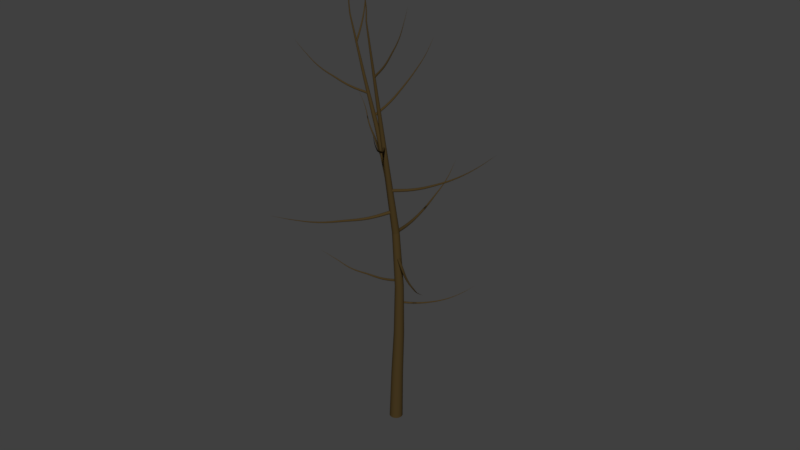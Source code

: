 # Source: tree3.blend  (saved by Blender 2.78.0; exported with 4.5.12 LTS)
import bpy
from mathutils import Matrix  # noqa: F401  (used for matrix-valued properties, if any)

bpy.ops.wm.read_factory_settings(use_empty=True)
scene = bpy.context.scene
scene.name = 'Scene'

# ---- collections
col_collection_1 = bpy.data.collections.new('Collection 1'); scene.collection.children.link(col_collection_1)

# ---- materials (node trees are filled in below, after node groups)
mat_tree_wood_3 = bpy.data.materials.new('Tree Wood 3')
mat_tree_wood_3.alpha_threshold = 0.0
mat_tree_wood_3.use_transparent_shadow = False
mat_tree_wood_3.diffuse_color = (0.06301, 0.04092, 0.01444, 1.0)
mat_tree_wood_3.roughness = 0.5

# ---- material node trees

# ---- world
world_world = bpy.data.worlds.new('World'); scene.world = world_world
world_world.color = (0.05088, 0.05088, 0.05088)
world_world.use_sun_shadow = False
world_world.sun_shadow_jitter_overblur = 0.0
world_world.cycles.sampling_method = 'MANUAL'

# ---- curves / text
cu_tree = bpy.data.curves.new('tree', 'CURVE')
cu_tree.dimensions = '3D'
_sp = cu_tree.splines.new('BEZIER'); _sp.bezier_points.add(2)
_sp.bezier_points.foreach_set('co', [0.0, 0.0, 0.0, 0.0, 0.0, 7.533, -1.5, -0.42, 14.9])
_sp.bezier_points.foreach_set('handle_left', [0.0, 0.0, -2.511, 0.2945, 0.08244, 4.608, -0.9145, -0.2561, 12.03])
_sp.bezier_points.foreach_set('handle_right', [0.0, 0.0, 2.511, -0.2945, -0.08244, 10.46, -2.086, -0.584, 17.78])
for _p, _l, _r in zip(_sp.bezier_points, ['VECTOR', 'AUTO', 'AUTO'], ['VECTOR', 'AUTO', 'AUTO']): _p.handle_left_type = _l; _p.handle_right_type = _r
_sp.bezier_points.foreach_set('radius', [0.2377, 0.1298, 0.0219])
_sp.resolution_u = 4
_sp = cu_tree.splines.new('BEZIER'); _sp.bezier_points.add(1)
_sp.bezier_points.foreach_set('co', [0.0, 0.0, 7.533, -0.3231, -0.9827, 15.0])
_sp.bezier_points.foreach_set('handle_left', [0.1077, 0.3276, 5.046, -0.197, -0.599, 12.08])
_sp.bezier_points.foreach_set('handle_right', [-0.1077, -0.3276, 10.02, -0.4493, -1.366, 17.91])
for _p, _l, _r in zip(_sp.bezier_points, ['VECTOR', 'AUTO'], ['VECTOR', 'AUTO']): _p.handle_left_type = _l; _p.handle_right_type = _r
_sp.bezier_points.foreach_set('radius', [0.1298, 0.0219])
_sp.resolution_u = 4
_sp = cu_tree.splines.new('BEZIER'); _sp.bezier_points.add(5)
_sp.bezier_points.foreach_set('co', [0.1309, 0.03664, 4.838, 0.4694, 0.4728, 4.725, 0.8207, 0.9126, 4.696, 1.15, 1.369, 4.736, 1.505, 1.764, 4.923, 1.818, 2.159, 5.174])
_sp.bezier_points.foreach_set('handle_left', [0.01802, -0.1088, 4.876, 0.3344, 0.3014, 4.753, 0.6877, 0.7374, 4.694, 1.015, 1.201, 4.692, 1.374, 1.609, 4.837, 1.696, 2.005, 5.076])
_sp.bezier_points.foreach_set('handle_right', [0.2437, 0.182, 4.801, 0.6045, 0.6443, 4.697, 0.9538, 1.088, 4.698, 1.285, 1.536, 4.781, 1.636, 1.919, 5.009, 1.941, 2.314, 5.273])
for _p, _l, _r in zip(_sp.bezier_points, ['VECTOR', 'AUTO', 'AUTO', 'AUTO', 'AUTO', 'AUTO'], ['VECTOR', 'AUTO', 'AUTO', 'AUTO', 'AUTO', 'AUTO']): _p.handle_left_type = _l; _p.handle_right_type = _r
_sp.bezier_points.foreach_set('radius', [0.03759, 0.03007, 0.02255, 0.01504, 0.007518, 0.0])
_sp.resolution_u = 4
_sp = cu_tree.splines.new('BEZIER'); _sp.bezier_points.add(5)
_sp.bezier_points.foreach_set('co', [0.1188, 0.03325, 5.692, -0.5423, -0.04162, 5.552, -1.219, -0.1021, 5.527, -1.888, -0.2191, 5.565, -2.538, -0.2936, 5.748, -3.163, -0.4336, 5.977])
_sp.bezier_points.foreach_set('handle_left', [0.3391, 0.0582, 5.739, -0.2802, -0.01509, 5.585, -0.9559, -0.06744, 5.525, -1.629, -0.1815, 5.522, -2.289, -0.2516, 5.667, -2.919, -0.3789, 5.887])
_sp.bezier_points.foreach_set('handle_right', [-0.1016, 0.008293, 5.646, -0.8044, -0.06814, 5.52, -1.482, -0.1369, 5.53, -2.147, -0.2567, 5.608, -2.788, -0.3355, 5.828, -3.407, -0.4882, 6.066])
for _p, _l, _r in zip(_sp.bezier_points, ['VECTOR', 'AUTO', 'AUTO', 'AUTO', 'AUTO', 'AUTO'], ['VECTOR', 'AUTO', 'AUTO', 'AUTO', 'AUTO', 'AUTO']): _p.handle_left_type = _l; _p.handle_right_type = _r
_sp.bezier_points.foreach_set('radius', [0.0462, 0.03696, 0.02772, 0.01848, 0.00924, 0.0])
_sp.resolution_u = 4
_sp = cu_tree.splines.new('BEZIER'); _sp.bezier_points.add(5)
_sp.bezier_points.foreach_set('co', [0.07755, 0.02171, 6.587, 0.6983, -0.4705, 6.509, 1.31, -0.9766, 6.565, 1.954, -1.431, 6.678, 2.499, -1.925, 6.982, 3.068, -2.369, 7.319])
_sp.bezier_points.foreach_set('handle_left', [-0.1294, 0.1858, 6.613, 0.4568, -0.2749, 6.513, 1.065, -0.789, 6.531, 1.72, -1.244, 6.596, 2.282, -1.742, 6.857, 2.846, -2.195, 7.187])
_sp.bezier_points.foreach_set('handle_right', [0.2845, -0.1424, 6.561, 0.9398, -0.6661, 6.505, 1.556, -1.164, 6.598, 2.189, -1.617, 6.76, 2.717, -2.108, 7.107, 3.29, -2.542, 7.45])
for _p, _l, _r in zip(_sp.bezier_points, ['VECTOR', 'AUTO', 'AUTO', 'AUTO', 'AUTO', 'AUTO'], ['VECTOR', 'AUTO', 'AUTO', 'AUTO', 'AUTO', 'AUTO']): _p.handle_left_type = _l; _p.handle_right_type = _r
_sp.bezier_points.foreach_set('radius', [0.05496, 0.04397, 0.03298, 0.02199, 0.01099, 0.0])
_sp.resolution_u = 4
_sp = cu_tree.splines.new('BEZIER'); _sp.bezier_points.add(5)
_sp.bezier_points.foreach_set('co', [0.0, 0.0, 7.533, -0.1564, 0.8845, 7.47, -0.2897, 1.77, 7.568, -0.4559, 2.637, 7.745, -0.5041, 3.44, 8.149, -0.6438, 4.175, 8.649])
_sp.bezier_points.foreach_set('handle_left', [0.05212, -0.2948, 7.554, -0.09959, 0.5376, 7.463, -0.2311, 1.427, 7.514, -0.4136, 2.307, 7.63, -0.4673, 3.138, 7.972, -0.5892, 3.888, 8.454])
_sp.bezier_points.foreach_set('handle_right', [-0.05212, 0.2948, 7.512, -0.2131, 1.231, 7.477, -0.3482, 2.112, 7.622, -0.4983, 2.966, 7.859, -0.5409, 3.741, 8.326, -0.6983, 4.463, 8.844])
for _p, _l, _r in zip(_sp.bezier_points, ['VECTOR', 'AUTO', 'AUTO', 'AUTO', 'AUTO', 'AUTO'], ['VECTOR', 'AUTO', 'AUTO', 'AUTO', 'AUTO', 'AUTO']): _p.handle_left_type = _l; _p.handle_right_type = _r
_sp.bezier_points.foreach_set('radius', [0.06293, 0.05035, 0.03776, 0.02517, 0.01259, 0.0])
_sp.resolution_u = 4
_sp = cu_tree.splines.new('BEZIER'); _sp.bezier_points.add(5)
_sp.bezier_points.foreach_set('co', [-0.03529, -0.1073, 8.348, -0.485, -0.8197, 8.231, -0.9424, -1.536, 8.259, -1.377, -2.262, 8.346, -1.813, -2.96, 8.562, -2.157, -3.669, 8.882])
_sp.bezier_points.foreach_set('handle_left', [0.1146, 0.1301, 8.388, -0.3073, -0.5397, 8.248, -0.7682, -1.254, 8.236, -1.206, -1.984, 8.287, -1.66, -2.685, 8.457, -2.022, -3.392, 8.757])
_sp.bezier_points.foreach_set('handle_right', [-0.1852, -0.3448, 8.309, -0.6627, -1.1, 8.213, -1.117, -1.818, 8.281, -1.547, -2.541, 8.406, -1.966, -3.236, 8.667, -2.291, -3.946, 9.007])
for _p, _l, _r in zip(_sp.bezier_points, ['VECTOR', 'AUTO', 'AUTO', 'AUTO', 'AUTO', 'AUTO'], ['VECTOR', 'AUTO', 'AUTO', 'AUTO', 'AUTO', 'AUTO']): _p.handle_left_type = _l; _p.handle_right_type = _r
_sp.bezier_points.foreach_set('radius', [0.05911, 0.04729, 0.03547, 0.02365, 0.01182, 0.0])
_sp.resolution_u = 4
_sp = cu_tree.splines.new('BEZIER'); _sp.bezier_points.add(5)
_sp.bezier_points.foreach_set('co', [-0.06968, -0.2119, 9.142, 0.6546, 0.09922, 9.283, 1.355, 0.3774, 9.554, 2.015, 0.6674, 9.902, 2.624, 0.9321, 10.35, 3.178, 1.192, 10.87])
_sp.bezier_points.foreach_set('handle_left', [-0.3111, -0.3156, 9.095, 0.3754, -0.01624, 9.203, 1.089, 0.2664, 9.433, 1.767, 0.5588, 9.746, 2.397, 0.8295, 10.16, 2.962, 1.09, 10.66])
_sp.bezier_points.foreach_set('handle_right', [0.1717, -0.1082, 9.189, 0.9337, 0.2147, 9.364, 1.621, 0.4885, 9.675, 2.264, 0.7759, 10.06, 2.851, 1.035, 10.54, 3.394, 1.293, 11.07])
for _p, _l, _r in zip(_sp.bezier_points, ['VECTOR', 'AUTO', 'AUTO', 'AUTO', 'AUTO', 'AUTO'], ['VECTOR', 'AUTO', 'AUTO', 'AUTO', 'AUTO', 'AUTO']): _p.handle_left_type = _l; _p.handle_right_type = _r
_sp.bezier_points.foreach_set('radius', [0.05532, 0.04425, 0.03319, 0.02213, 0.01106, 0.0])
_sp.resolution_u = 4
_sp = cu_tree.splines.new('BEZIER'); _sp.bezier_points.add(5)
_sp.bezier_points.foreach_set('co', [-0.3897, -0.1091, 10.1, -0.992, 0.3367, 10.15, -1.579, 0.775, 10.32, -2.169, 1.164, 10.57, -2.69, 1.565, 10.94, -3.242, 1.829, 11.37])
_sp.bezier_points.foreach_set('handle_left', [-0.1889, -0.2577, 10.09, -0.7592, 0.1636, 10.11, -1.348, 0.6132, 10.24, -1.952, 1.009, 10.45, -2.479, 1.434, 10.78, -3.026, 1.726, 11.2])
_sp.bezier_points.foreach_set('handle_right', [-0.5904, 0.0395, 10.12, -1.225, 0.5098, 10.2, -1.809, 0.9368, 10.4, -2.387, 1.319, 10.69, -2.9, 1.695, 11.09, -3.457, 1.932, 11.54])
for _p, _l, _r in zip(_sp.bezier_points, ['VECTOR', 'AUTO', 'AUTO', 'AUTO', 'AUTO', 'AUTO'], ['VECTOR', 'AUTO', 'AUTO', 'AUTO', 'AUTO', 'AUTO']): _p.handle_left_type = _l; _p.handle_right_type = _r
_sp.bezier_points.foreach_set('radius', [0.05154, 0.04123, 0.03093, 0.02062, 0.01031, 0.0])
_sp.resolution_u = 4
_sp = cu_tree.splines.new('BEZIER'); _sp.bezier_points.add(5)
_sp.bezier_points.foreach_set('co', [-0.1375, -0.4183, 10.71, 0.2531, -0.977, 10.87, 0.6166, -1.506, 11.16, 0.9735, -2.019, 11.47, 1.249, -2.468, 11.94, 1.561, -2.873, 12.42])
_sp.bezier_points.foreach_set('handle_left', [-0.2678, -0.232, 10.65, 0.1053, -0.7639, 10.79, 0.4759, -1.302, 11.04, 0.8491, -1.829, 11.32, 1.134, -2.301, 11.75, 1.439, -2.715, 12.23])
_sp.bezier_points.foreach_set('handle_right', [-0.007309, -0.6045, 10.76, 0.4009, -1.19, 10.96, 0.7573, -1.709, 11.27, 1.098, -2.208, 11.63, 1.364, -2.635, 12.12, 1.683, -3.032, 12.6])
for _p, _l, _r in zip(_sp.bezier_points, ['VECTOR', 'AUTO', 'AUTO', 'AUTO', 'AUTO', 'AUTO'], ['VECTOR', 'AUTO', 'AUTO', 'AUTO', 'AUTO', 'AUTO']): _p.handle_left_type = _l; _p.handle_right_type = _r
_sp.bezier_points.foreach_set('radius', [0.04779, 0.03823, 0.02868, 0.01912, 0.009559, 0.0])
_sp.resolution_u = 4
_sp = cu_tree.splines.new('BEZIER'); _sp.bezier_points.add(5)
_sp.bezier_points.foreach_set('co', [-0.7305, -0.2045, 11.61, -0.4592, 0.2393, 12.0, -0.217, 0.6189, 12.47, -0.004161, 0.9789, 12.97, 0.2236, 1.241, 13.52, 0.3778, 1.467, 14.11])
_sp.bezier_points.foreach_set('handle_left', [-0.821, -0.3525, 11.48, -0.5598, 0.07805, 11.83, -0.3059, 0.4745, 12.28, -0.09048, 0.857, 12.76, 0.1488, 1.146, 13.3, 0.3176, 1.379, 13.88])
_sp.bezier_points.foreach_set('handle_right', [-0.6401, -0.05658, 11.74, -0.3587, 0.4006, 12.17, -0.1281, 0.7634, 12.66, 0.08216, 1.101, 13.18, 0.2983, 1.337, 13.75, 0.438, 1.555, 14.34])
for _p, _l, _r in zip(_sp.bezier_points, ['VECTOR', 'AUTO', 'AUTO', 'AUTO', 'AUTO', 'AUTO'], ['VECTOR', 'AUTO', 'AUTO', 'AUTO', 'AUTO', 'AUTO']): _p.handle_left_type = _l; _p.handle_right_type = _r
_sp.bezier_points.foreach_set('radius', [0.04407, 0.03526, 0.02644, 0.01763, 0.008814, 0.0])
_sp.resolution_u = 4
_sp = cu_tree.splines.new('BEZIER'); _sp.bezier_points.add(5)
_sp.bezier_points.foreach_set('co', [-0.9164, -0.2566, 12.36, -1.34, -0.6171, 12.59, -1.748, -0.9315, 12.9, -2.109, -1.257, 13.26, -2.446, -1.493, 13.7, -2.721, -1.729, 14.18])
_sp.bezier_points.foreach_set('handle_left', [-0.7751, -0.1364, 12.29, -1.178, -0.485, 12.49, -1.598, -0.8063, 12.77, -1.972, -1.147, 13.1, -2.326, -1.401, 13.52, -2.614, -1.637, 13.99])
_sp.bezier_points.foreach_set('handle_right', [-1.058, -0.3768, 12.44, -1.503, -0.7493, 12.7, -1.898, -1.057, 13.03, -2.246, -1.368, 13.41, -2.565, -1.586, 13.88, -2.829, -1.821, 14.36])
for _p, _l, _r in zip(_sp.bezier_points, ['VECTOR', 'AUTO', 'AUTO', 'AUTO', 'AUTO', 'AUTO'], ['VECTOR', 'AUTO', 'AUTO', 'AUTO', 'AUTO', 'AUTO']): _p.handle_left_type = _l; _p.handle_right_type = _r
_sp.bezier_points.foreach_set('radius', [0.04038, 0.0323, 0.02423, 0.01615, 0.008075, 0.0])
_sp.resolution_u = 4
_sp = cu_tree.splines.new('BEZIER'); _sp.bezier_points.add(5)
_sp.bezier_points.foreach_set('co', [-0.2439, -0.7417, 13.17, 0.1117, -0.6832, 13.58, 0.3966, -0.6463, 14.05, 0.6413, -0.5943, 14.55, 0.8197, -0.5889, 15.07, 0.9364, -0.535, 15.6])
_sp.bezier_points.foreach_set('handle_left', [-0.3624, -0.7612, 13.03, -0.01373, -0.7019, 13.41, 0.2932, -0.6636, 13.87, 0.5585, -0.6055, 14.35, 0.762, -0.6006, 14.86, 0.8909, -0.5561, 15.39])
_sp.bezier_points.foreach_set('handle_right', [-0.1253, -0.7222, 13.3, 0.2372, -0.6645, 13.76, 0.5001, -0.6289, 14.24, 0.7242, -0.5831, 14.74, 0.8775, -0.5773, 15.27, 0.982, -0.5139, 15.81])
for _p, _l, _r in zip(_sp.bezier_points, ['VECTOR', 'AUTO', 'AUTO', 'AUTO', 'AUTO', 'AUTO'], ['VECTOR', 'AUTO', 'AUTO', 'AUTO', 'AUTO', 'AUTO']): _p.handle_left_type = _l; _p.handle_right_type = _r
_sp.bezier_points.foreach_set('radius', [0.03671, 0.02937, 0.02203, 0.01469, 0.007343, 0.0])
_sp.resolution_u = 4
_sp = cu_tree.splines.new('BEZIER'); _sp.bezier_points.add(5)
_sp.bezier_points.foreach_set('co', [-1.304, -0.3652, 13.99, -1.323, -0.1183, 14.43, -1.329, 0.05603, 14.9, -1.372, 0.1956, 15.38, -1.33, 0.2763, 15.87, -1.372, 0.3306, 16.37])
_sp.bezier_points.foreach_set('handle_left', [-1.298, -0.4475, 13.84, -1.318, -0.2008, 14.25, -1.319, -0.005318, 14.71, -1.372, 0.1524, 15.19, -1.33, 0.2498, 15.68, -1.356, 0.3094, 16.17])
_sp.bezier_points.foreach_set('handle_right', [-1.31, -0.2829, 14.13, -1.328, -0.03578, 14.6, -1.339, 0.1174, 15.08, -1.373, 0.2388, 15.57, -1.33, 0.3027, 16.06, -1.389, 0.3518, 16.56])
for _p, _l, _r in zip(_sp.bezier_points, ['VECTOR', 'AUTO', 'AUTO', 'AUTO', 'AUTO', 'AUTO'], ['VECTOR', 'AUTO', 'AUTO', 'AUTO', 'AUTO', 'AUTO']): _p.handle_left_type = _l; _p.handle_right_type = _r
_sp.bezier_points.foreach_set('radius', [0.03308, 0.02647, 0.01985, 0.01323, 0.006617, 0.0])
_sp.resolution_u = 4
_sp = cu_tree.splines.new('BEZIER'); _sp.bezier_points.add(5)
_sp.bezier_points.foreach_set('co', [-1.5, -0.42, 14.9, -1.53, -0.4284, 15.35, -1.499, -0.4052, 15.8, -1.505, -0.3836, 16.26, -1.456, -0.4198, 16.7, -1.395, -0.3696, 17.15])
_sp.bezier_points.foreach_set('handle_left', [-1.49, -0.4173, 14.75, -1.53, -0.4313, 15.18, -1.504, -0.4139, 15.63, -1.513, -0.3807, 16.08, -1.477, -0.4225, 16.53, -1.419, -0.3892, 16.98])
_sp.bezier_points.foreach_set('handle_right', [-1.51, -0.4228, 15.05, -1.53, -0.4255, 15.53, -1.494, -0.3964, 15.98, -1.496, -0.3865, 16.43, -1.434, -0.417, 16.88, -1.371, -0.35, 17.32])
for _p, _l, _r in zip(_sp.bezier_points, ['VECTOR', 'AUTO', 'AUTO', 'AUTO', 'AUTO', 'AUTO'], ['VECTOR', 'AUTO', 'AUTO', 'AUTO', 'AUTO', 'AUTO']): _p.handle_left_type = _l; _p.handle_right_type = _r
_sp.bezier_points.foreach_set('radius', [0.0219, 0.01752, 0.01314, 0.008761, 0.00438, 0.0])
_sp.resolution_u = 4
_sp = cu_tree.splines.new('BEZIER'); _sp.bezier_points.add(5)
_sp.bezier_points.foreach_set('co', [-0.3231, -0.9827, 15.0, -0.3228, -0.9819, 15.45, -0.3355, -1.049, 15.89, -0.3376, -1.088, 16.34, -0.3543, -1.025, 16.79, -0.3619, -1.002, 17.24])
_sp.bezier_points.foreach_set('handle_left', [-0.3232, -0.983, 14.84, -0.3204, -0.969, 15.27, -0.3326, -1.028, 15.72, -0.334, -1.093, 16.17, -0.3495, -1.042, 16.62, -0.3589, -1.011, 17.07])
_sp.bezier_points.foreach_set('handle_right', [-0.323, -0.9824, 15.15, -0.3253, -0.9948, 15.62, -0.3384, -1.069, 16.07, -0.3413, -1.083, 16.52, -0.359, -1.008, 16.97, -0.3649, -0.9931, 17.42])
for _p, _l, _r in zip(_sp.bezier_points, ['VECTOR', 'AUTO', 'AUTO', 'AUTO', 'AUTO', 'AUTO'], ['VECTOR', 'AUTO', 'AUTO', 'AUTO', 'AUTO', 'AUTO']): _p.handle_left_type = _l; _p.handle_right_type = _r
_sp.bezier_points.foreach_set('radius', [0.0219, 0.01752, 0.01314, 0.008761, 0.00438, 0.0])
_sp.resolution_u = 4
cu_tree.materials.append(mat_tree_wood_3)
cu_tree.use_path_clamp = True
cu_tree.bevel_resolution = 32
cu_tree.bevel_depth = 1.0
cu_tree.resolution_u = 4
cu_tree.fill_mode = 'FULL'

# ---- objects
ob_tree = bpy.data.objects.new('tree', cu_tree)

# ---- transforms, parenting, visibility, modifiers, constraints
ob_tree.location = (0.0, 0.0, 0.0)
ob_tree.lineart.crease_threshold = 0.0

# ---- collection membership
col_collection_1.objects.link(ob_tree)

# ---- scene / render settings (as saved in the file)
scene.frame_start = 1; scene.frame_end = 250; scene.frame_set(1)
scene.render.engine = 'BLENDER_EEVEE_NEXT'
scene.render.resolution_percentage = 50
scene.render.dither_intensity = 0.0
scene.cycles.use_denoising = False
scene.cycles.samples = 128
scene.cycles.sampling_pattern = 'TABULATED_SOBOL'
scene.cycles.light_sampling_threshold = 0.0
scene.cycles.use_adaptive_sampling = False
scene.cycles.use_light_tree = False
scene.cycles.blur_glossy = 0.0
scene.cycles.sample_clamp_indirect = 0.0
scene.view_settings.view_transform = 'Standard'
bpy.context.view_layer.update()

# ---- added for rendering (the .blend has no active camera and no usable light): camera, sun
cam_auto = bpy.data.cameras.new('AutoCamera')
cam_auto.lens = 50.0
cam_auto.sensor_width = 36.0
cam_auto.clip_end = 1000.0
ob_auto_camera = bpy.data.objects.new('AutoCamera', cam_auto)
scene.collection.objects.link(ob_auto_camera)
ob_auto_camera.location = (21.361, -25.4126, 24.8126)
ob_auto_camera.rotation_euler = (1.09748, -7.21219e-08, 0.694738)
scene.camera = ob_auto_camera
light_auto_sun = bpy.data.lights.new('AutoSun', 'SUN')
light_auto_sun.energy = 3.0
light_auto_sun.angle = 0.0523599
ob_auto_sun = bpy.data.objects.new('AutoSun', light_auto_sun)
scene.collection.objects.link(ob_auto_sun)
ob_auto_sun.rotation_euler = (0.872665, 0.174533, 0.523599)
bpy.context.view_layer.update()

